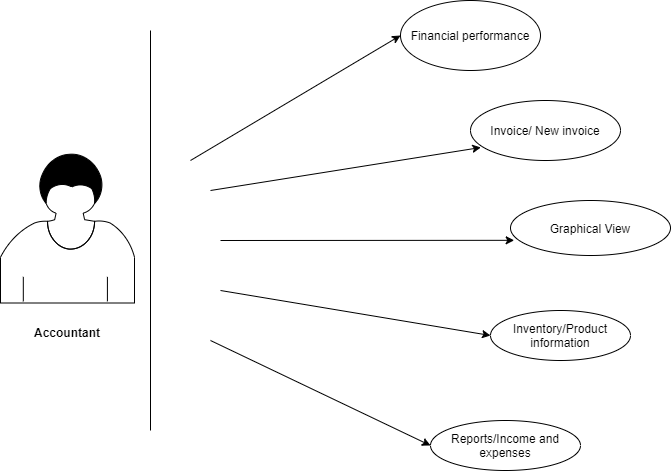

The diagram above was exported from draw.io. Its source (the exported page's mxGraphModel, read from the mxfile embedded in the PNG):
<mxGraphModel dx="1038" dy="548" grid="1" gridSize="10" guides="1" tooltips="1" connect="1" arrows="1" fold="1" page="1" pageScale="1" pageWidth="827" pageHeight="1169" math="0" shadow="0">
  <root>
    <mxCell id="0" />
    <mxCell id="1" parent="0" />
    <mxCell id="dYjCNNq-aRvheZ90yxyk-4" value="" style="shape=mxgraph.bpmn.user_task;html=1;outlineConnect=0;" parent="1" vertex="1">
      <mxGeometry x="60" y="792.5" width="134" height="150" as="geometry" />
    </mxCell>
    <mxCell id="dYjCNNq-aRvheZ90yxyk-6" value="Financial performance" style="ellipse;whiteSpace=wrap;html=1;" parent="1" vertex="1">
      <mxGeometry x="460" y="640" width="140" height="70" as="geometry" />
    </mxCell>
    <mxCell id="dYjCNNq-aRvheZ90yxyk-7" value="" style="endArrow=classic;html=1;entryX=0;entryY=0.5;entryDx=0;entryDy=0;" parent="1" target="dYjCNNq-aRvheZ90yxyk-6" edge="1">
      <mxGeometry width="50" height="50" relative="1" as="geometry">
        <mxPoint x="250" y="800" as="sourcePoint" />
        <mxPoint x="294" y="770" as="targetPoint" />
        <Array as="points" />
      </mxGeometry>
    </mxCell>
    <mxCell id="dYjCNNq-aRvheZ90yxyk-8" value="Invoice/ New invoice" style="ellipse;whiteSpace=wrap;html=1;" parent="1" vertex="1">
      <mxGeometry x="530" y="740" width="150" height="60" as="geometry" />
    </mxCell>
    <mxCell id="dYjCNNq-aRvheZ90yxyk-10" value="" style="endArrow=classic;html=1;entryX=0.069;entryY=0.783;entryDx=0;entryDy=0;entryPerimeter=0;" parent="1" target="dYjCNNq-aRvheZ90yxyk-8" edge="1">
      <mxGeometry width="50" height="50" relative="1" as="geometry">
        <mxPoint x="270" y="830" as="sourcePoint" />
        <mxPoint x="440" y="860" as="targetPoint" />
      </mxGeometry>
    </mxCell>
    <mxCell id="dYjCNNq-aRvheZ90yxyk-11" value="Graphical View" style="ellipse;whiteSpace=wrap;html=1;" parent="1" vertex="1">
      <mxGeometry x="570" y="840" width="160" height="55" as="geometry" />
    </mxCell>
    <mxCell id="dYjCNNq-aRvheZ90yxyk-12" value="" style="endArrow=classic;html=1;entryX=0.023;entryY=0.724;entryDx=0;entryDy=0;entryPerimeter=0;" parent="1" target="dYjCNNq-aRvheZ90yxyk-11" edge="1">
      <mxGeometry width="50" height="50" relative="1" as="geometry">
        <mxPoint x="280" y="880" as="sourcePoint" />
        <mxPoint x="440" y="860" as="targetPoint" />
      </mxGeometry>
    </mxCell>
    <mxCell id="dYjCNNq-aRvheZ90yxyk-13" value="Inventory/Product information" style="ellipse;whiteSpace=wrap;html=1;" parent="1" vertex="1">
      <mxGeometry x="550" y="950" width="140" height="50" as="geometry" />
    </mxCell>
    <mxCell id="dYjCNNq-aRvheZ90yxyk-14" value="" style="endArrow=classic;html=1;entryX=0;entryY=0.5;entryDx=0;entryDy=0;" parent="1" target="dYjCNNq-aRvheZ90yxyk-13" edge="1">
      <mxGeometry width="50" height="50" relative="1" as="geometry">
        <mxPoint x="280" y="930" as="sourcePoint" />
        <mxPoint x="440" y="860" as="targetPoint" />
      </mxGeometry>
    </mxCell>
    <mxCell id="dYjCNNq-aRvheZ90yxyk-15" value="Reports/Income and expenses" style="ellipse;whiteSpace=wrap;html=1;" parent="1" vertex="1">
      <mxGeometry x="490" y="1060" width="150" height="50" as="geometry" />
    </mxCell>
    <mxCell id="dYjCNNq-aRvheZ90yxyk-16" value="" style="endArrow=classic;html=1;entryX=0;entryY=0.5;entryDx=0;entryDy=0;" parent="1" target="dYjCNNq-aRvheZ90yxyk-15" edge="1">
      <mxGeometry width="50" height="50" relative="1" as="geometry">
        <mxPoint x="270" y="980" as="sourcePoint" />
        <mxPoint x="440" y="860" as="targetPoint" />
      </mxGeometry>
    </mxCell>
    <mxCell id="dYjCNNq-aRvheZ90yxyk-17" value="Accountant" style="text;align=center;fontStyle=1;verticalAlign=middle;spacingLeft=3;spacingRight=3;strokeColor=none;rotatable=0;points=[[0,0.5],[1,0.5]];portConstraint=eastwest;" parent="1" vertex="1">
      <mxGeometry x="62" y="944" width="130" height="56" as="geometry" />
    </mxCell>
    <mxCell id="dYjCNNq-aRvheZ90yxyk-18" value="" style="endArrow=none;html=1;" parent="1" edge="1">
      <mxGeometry width="50" height="50" relative="1" as="geometry">
        <mxPoint x="210" y="1070" as="sourcePoint" />
        <mxPoint x="210" y="670" as="targetPoint" />
      </mxGeometry>
    </mxCell>
  </root>
</mxGraphModel>